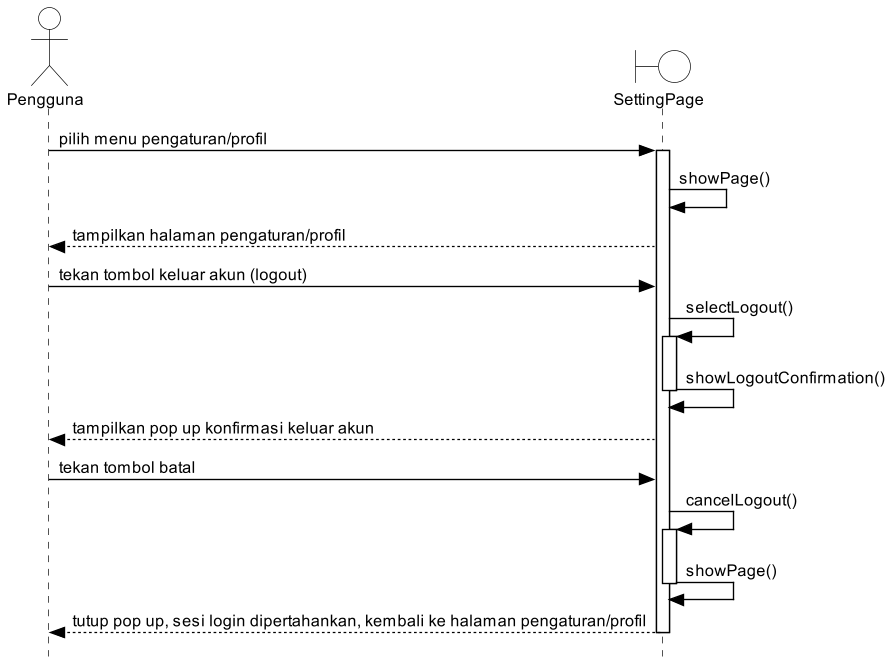

The diagram above was rendered by PlantUML. Its source (embedded in the PNG):
@startuml UC10_Alt1_BatalKeluar
skinparam style strictuml
skinparam sequenceMessageAlign left
skinparam responseMessageBelowArrow true
skinparam shadowing false
skinparam defaultFontSize 12
skinparam dpi 130
skinparam backgroundColor white
skinparam ActorBackgroundColor white
skinparam ActorBorderColor black
skinparam BoundaryBackgroundColor white
skinparam BoundaryBorderColor black
skinparam ControlBackgroundColor white
skinparam ControlBorderColor black
skinparam EntityBackgroundColor white
skinparam EntityBorderColor black
skinparam ParticipantBackgroundColor white
skinparam SequenceLifeLineBackgroundColor white
skinparam SequenceLifeLineBorderColor black
skinparam SequenceReferenceBackgroundColor white
skinparam SequenceReferenceHeaderBackgroundColor white
skinparam SequenceGroupBackgroundColor white
skinparam ArrowColor black
hide footbox

actor "Pengguna" as User
boundary "SettingPage" as SP

User -> SP : pilih menu pengaturan/profil
activate SP
SP -> SP : showPage()
SP --> User : tampilkan halaman pengaturan/profil
User -> SP : tekan tombol keluar akun (logout)
SP -> SP ++ : selectLogout()
SP -> SP : showLogoutConfirmation()
deactivate SP
SP --> User : tampilkan pop up konfirmasi keluar akun
User -> SP : tekan tombol batal
SP -> SP ++ : cancelLogout()
SP -> SP : showPage()
deactivate SP
SP --> User : tutup pop up, sesi login dipertahankan, kembali ke halaman pengaturan/profil
deactivate SP
@enduml